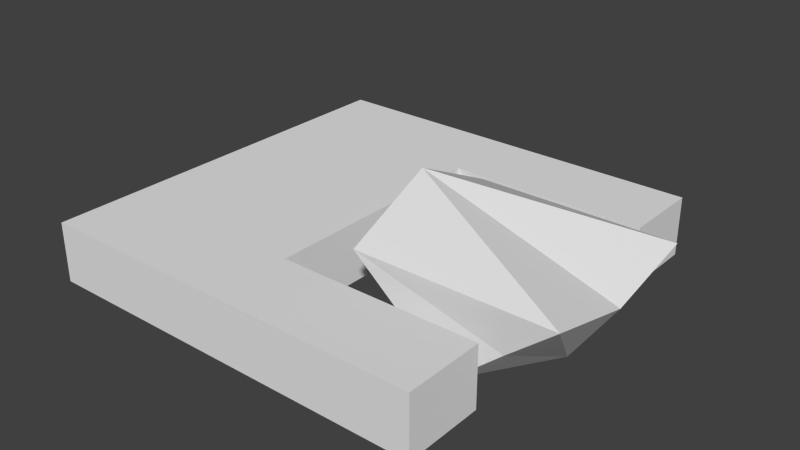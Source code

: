 # Source: SquareShip2.blend  (saved by Blender 2.76.0; exported with 4.5.12 LTS)
import bpy
from mathutils import Matrix  # noqa: F401  (used for matrix-valued properties, if any)

bpy.ops.wm.read_factory_settings(use_empty=True)
scene = bpy.context.scene
scene.name = 'Scene'

# ---- collections
col_collection_1 = bpy.data.collections.new('Collection 1'); scene.collection.children.link(col_collection_1)

# ---- world
world_world = bpy.data.worlds.new('World'); scene.world = world_world
world_world.color = (0.05088, 0.05088, 0.05088)
world_world.use_sun_shadow = False
world_world.sun_shadow_jitter_overblur = 0.0
world_world.cycles.sampling_method = 'MANUAL'
world_world.cycles.sample_map_resolution = 256

# ---- meshes
me_cube_002 = bpy.data.meshes.new('Cube.002')
me_cube_002.from_pydata([(-2.0, 0.0, 0.3), (-2.0, 0.0, -0.3), (0.0, -1.2, 0.0), (0.0, 0.0, 0.0), (0.0, 0.0, 0.3), (0.0, 0.0, -0.3), (0.0, 1.2, 0.0), (-2.0, 0.0, 0.0), (0.0, -1.2, 0.3), (0.0, 1.2, 0.3), (0.0, -1.2, -0.3), (0.0, 1.2, -0.3)], [(7, 1), (0, 7)], [(4, 3, 6, 9), (5, 11, 6, 3), (5, 3, 2, 10), (2, 3, 4, 8), (8, 4, 0), (4, 9, 0), (5, 1, 11), (10, 1, 5)])
me_cube_002.use_remesh_preserve_volume = False
me_cube_002.use_remesh_preserve_attributes = False
me_cube_002.use_mirror_vertex_groups = False
me_cube_002.update()
me_cube = bpy.data.meshes.new('Cube')
me_cube.from_pydata([(-2.0, -2.0, -0.3), (-2.0, -2.0, 0.3), (-2.0, 2.0, -0.3), (-2.0, 2.0, 0.3), (2.0, -2.0, -0.3), (2.0, -2.0, 0.3), (2.0, 2.0, -0.3), (2.0, 2.0, 0.3), (-2.0, -2.0, 0.0), (-2.0, 0.0, 0.3), (-2.0, 2.0, 0.0), (-2.0, 0.0, -0.3), (0.0, 2.0, 0.3), (2.0, 2.0, 0.0), (0.0, 2.0, -0.3), (0.0, -1.2, 0.0), (2.0, -2.0, 0.0), (0.0, -2.0, 0.3), (0.0, -2.0, -0.3), (0.0, -2.0, 0.0), (0.0, 1.2, 0.0), (0.0, 2.0, 0.0), (-2.0, 0.0, 0.0), (1.0, 2.0, 0.3), (2.0, -1.2, 0.3), (2.0, 1.2, -0.3), (1.0, -2.0, -0.3), (1.0, 2.0, -0.3), (2.0, 1.2, 0.3), (2.0, -1.2, -0.3), (1.0, -2.0, 0.3), (1.0, 1.2, 0.0), (0.0, -1.2, 0.3), (0.0, 1.2, 0.3), (2.0, 1.2, 0.0), (0.0, -1.2, -0.3), (0.0, 1.2, -0.3), (1.0, -1.2, -0.3), (1.0, 1.2, 0.3), (1.0, -1.2, 0.3), (1.0, 1.2, -0.3), (1.0, -1.2, 0.0), (2.0, -1.2, 0.0)], [], [(22, 10, 2, 11), (21, 13, 6, 27, 14), (20, 31, 38, 33), (19, 8, 0, 18), (40, 27, 6, 25), (18, 0, 35), (0, 11, 35), (38, 23, 12, 33), (17, 32, 1), (9, 1, 32), (16, 19, 18, 26, 4), (5, 30, 17, 19, 16), (17, 1, 8, 19), (10, 21, 14, 2), (3, 12, 21, 10), (12, 23, 7, 13, 21), (8, 22, 11, 0), (1, 9, 22, 8), (9, 3, 10, 22), (26, 37, 29, 4), (18, 35, 37, 26), (37, 35, 15, 41), (32, 39, 41, 15), (41, 39, 24, 42), (28, 7, 23, 38), (30, 39, 32, 17), (5, 24, 39, 30), (42, 29, 37, 41), (4, 29, 42, 16), (24, 5, 16, 42), (36, 14, 27, 40), (40, 31, 20, 36), (38, 31, 34, 28), (25, 34, 31, 40), (13, 34, 25, 6), (7, 28, 34, 13), (11, 2, 36), (2, 14, 36), (3, 9, 33), (12, 3, 33)])
me_cube.use_remesh_preserve_volume = False
me_cube.use_remesh_preserve_attributes = False
me_cube.use_mirror_vertex_groups = False
me_cube.update()
me_cube_001 = bpy.data.meshes.new('Cube.001')
me_cube_001.from_pydata([(-0.5, -0.9, -0.4106), (-1.5, -0.9, 0.4394), (-0.5, 0.9, -0.4106), (-1.5, 0.9, 0.4394), (0.06261, 0.0, -0.4106), (0.5, -0.9, 0.4394), (-1.5, 0.0, 0.8644), (0.5, 0.9, 0.4394), (0.0, -0.8606, 0.01442), (0.0, 0.8606, 0.01442), (-0.5, 0.0, -0.4106), (-1.539, 0.0, 0.01442), (0.5, 0.0, 0.2269)], [], [(2, 11, 3), (3, 11, 6), (5, 4, 8), (4, 8, 0), (1, 8, 5), (1, 0, 8), (7, 9, 3), (2, 3, 9), (4, 7, 12), (0, 10, 2, 4), (4, 9, 7), (4, 2, 9), (0, 11, 2), (1, 11, 0), (6, 11, 1), (3, 6, 7), (1, 5, 6), (7, 6, 12), (5, 12, 6), (12, 5, 4)])
me_cube_001.use_remesh_preserve_volume = False
me_cube_001.use_remesh_preserve_attributes = False
me_cube_001.use_mirror_vertex_groups = False
me_cube_001.update()

# ---- objects
ob_cube_002 = bpy.data.objects.new('Cube.002', me_cube_002)
ob_cube_001 = bpy.data.objects.new('Cube.001', me_cube)
ob_cube = bpy.data.objects.new('Cube', me_cube_001)

# ---- transforms, parenting, visibility, modifiers, constraints
ob_cube_002.location = (-2.0, 0.0, 0.0)
ob_cube_002.lineart.crease_threshold = 0.0
ob_cube_001.location = (-2.0, 0.0, 0.0)
ob_cube_001.lineart.crease_threshold = 0.0
ob_cube.location = (0.0, 0.0, 0.0)
ob_cube.lineart.crease_threshold = 0.0

# ---- collection membership
col_collection_1.objects.link(ob_cube_002)
col_collection_1.objects.link(ob_cube_001)
col_collection_1.objects.link(ob_cube)

# ---- scene / render settings (as saved in the file)
scene.frame_start = 1; scene.frame_end = 250; scene.frame_set(1)
scene.render.engine = 'BLENDER_EEVEE_NEXT'
scene.render.resolution_percentage = 50
scene.render.dither_intensity = 0.0
scene.cycles.use_denoising = False
scene.cycles.samples = 10
scene.cycles.sampling_pattern = 'TABULATED_SOBOL'
scene.cycles.light_sampling_threshold = 0.0
scene.cycles.use_adaptive_sampling = False
scene.cycles.use_light_tree = False
scene.cycles.blur_glossy = 0.0
scene.cycles.pixel_filter_type = 'GAUSSIAN'
scene.cycles.sample_clamp_indirect = 0.0
scene.view_settings.view_transform = 'Standard'
bpy.context.view_layer.update()

# ---- added for rendering (the .blend has no active camera and no usable light): camera, sun
cam_auto = bpy.data.cameras.new('AutoCamera')
cam_auto.lens = 50.0
cam_auto.sensor_width = 36.0
cam_auto.clip_end = 1000.0
ob_auto_camera = bpy.data.objects.new('AutoCamera', cam_auto)
scene.collection.objects.link(ob_auto_camera)
ob_auto_camera.location = (3.94413, -6.83295, 4.78222)
ob_auto_camera.rotation_euler = (1.09748, -7.21219e-08, 0.694738)
scene.camera = ob_auto_camera
light_auto_sun = bpy.data.lights.new('AutoSun', 'SUN')
light_auto_sun.energy = 3.0
light_auto_sun.angle = 0.0523599
ob_auto_sun = bpy.data.objects.new('AutoSun', light_auto_sun)
scene.collection.objects.link(ob_auto_sun)
ob_auto_sun.rotation_euler = (0.872665, 0.174533, 0.523599)
bpy.context.view_layer.update()

